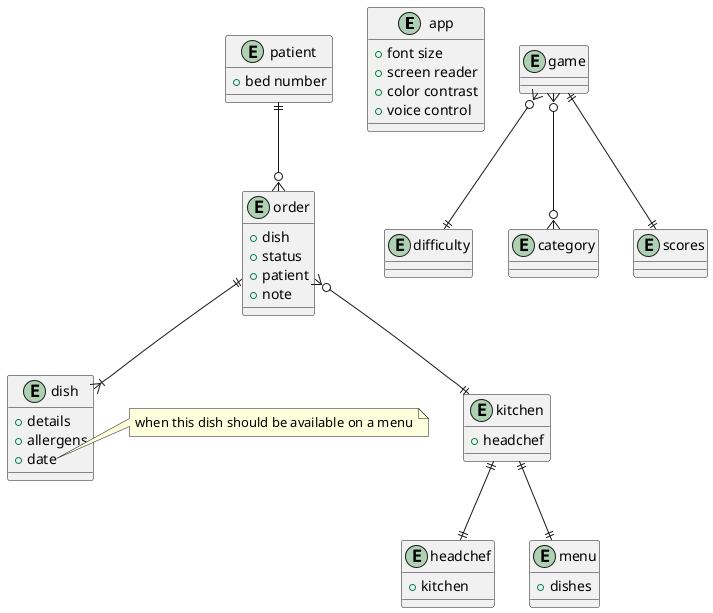

The diagram above was rendered by PlantUML. Its source (embedded in the PNG):
@startuml

entity app {
    +font size
    +screen reader
    +color contrast
    +voice control
}

entity patient {
    +bed number
}

entity order {
    +dish
    +status
    +patient
    +note
}

entity dish {
    +details
    +allergens
    +date
}

entity kitchen {
    +headchef
}

entity game {
}

entity difficulty {
}

entity category {
}

entity scores {
}

entity headchef {
    +kitchen
}

entity menu {
    +dishes
}

/' 

    RELATIONS
    
'/

patient ||--o{ order
order ||--|{ dish
order }o--|| kitchen

game }o--|| difficulty
game }o--o{ category
game ||--|| scores

kitchen ||--|| menu
kitchen ||--|| headchef

/' 

    NOTES 
    
'/

note right of dish::date
    when this dish should be available on a menu
end note

@enduml